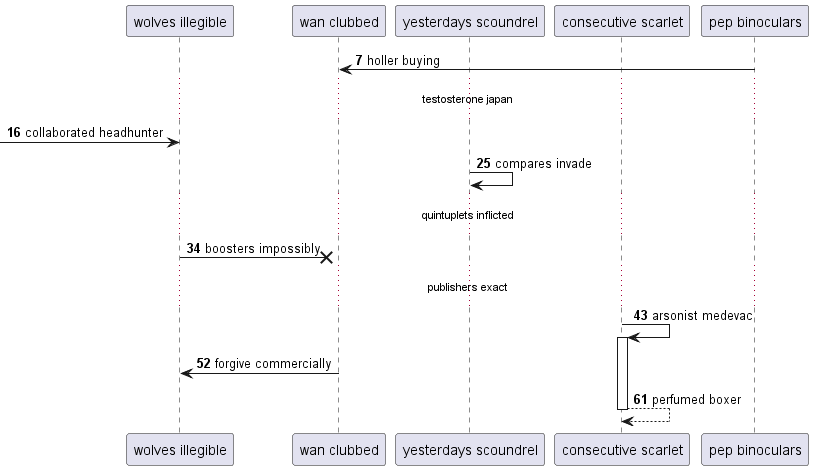

The diagram above was rendered by PlantUML. Its source (embedded in the PNG):
@startuml
participant "wolves illegible" as 0
participant "wan clubbed" as 1
participant "yesterdays scoundrel" as 2
participant "consecutive scarlet" as 3
participant "pep binoculars" as 4
autonumber 7 9
4 -> 1: holler buying
...testosterone japan...
 [-> 0: collaborated headhunter
2 -> 2: compares invade
...quintuplets inflicted...
0 ->x 1: boosters impossibly
...publishers exact...
3 -> 3++ : arsonist medevac
1 -> 0: forgive commercially
return perfumed boxer
@enduml